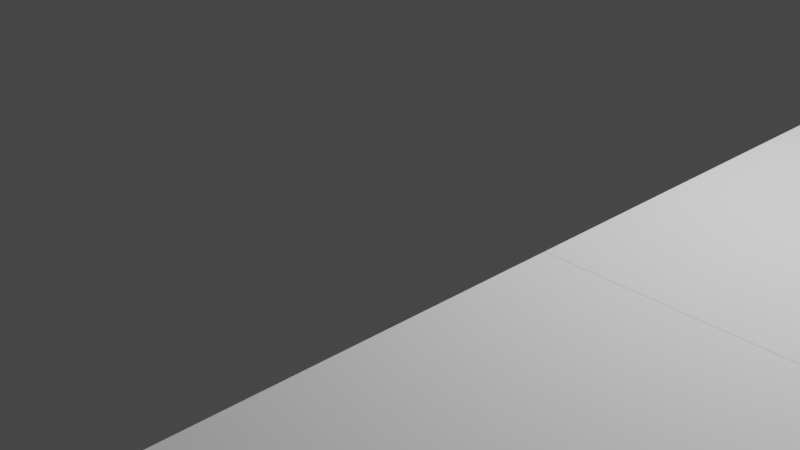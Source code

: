 # Source: slicey.blend  (saved by Blender 2.92.15; exported with 4.5.12 LTS)
import bpy
from mathutils import Matrix  # noqa: F401  (used for matrix-valued properties, if any)

bpy.ops.wm.read_factory_settings(use_empty=True)
scene = bpy.context.scene
scene.name = 'Scene'

# ---- collections
col_collection = bpy.data.collections.new('Collection'); scene.collection.children.link(col_collection)

# ---- world
world_world = bpy.data.worlds.new('World'); scene.world = world_world
world_world.use_nodes = True; world_world.node_tree.nodes.clear()
_N = world_world.node_tree.nodes; _L = world_world.node_tree.links
n0 = _N.new('ShaderNodeOutputWorld'); n0.name = 'World Output'; n0.location = (300, 300)
n1 = _N.new('ShaderNodeBackground'); n1.name = 'Background'; n1.location = (10, 300)
n1.inputs[0].default_value = (0.05088, 0.05088, 0.05088, 1.0)
_L.new(n1.outputs[0], n0.inputs[0])
n0.is_active_output = True
world_world.color = (0.05088, 0.05088, 0.05088)
world_world.use_sun_shadow = False
world_world.sun_shadow_jitter_overblur = 0.0

# ---- cameras
cam_camera = bpy.data.cameras.new('Camera')
cam_camera.clip_end = 100.0
cam_camera.ortho_scale = 7.314

# ---- lights
light_light = bpy.data.lights.new('Light', 'POINT')
light_light.transmission_factor = 0.0
light_light.energy = 1000.0
light_light.shadow_soft_size = 0.1
light_light.shadow_maximum_resolution = 0.006
light_light.use_absolute_resolution = True

# ---- meshes
me_cube_001 = bpy.data.meshes.new('Cube.001')
me_cube_001.from_pydata([(-1.0, -1.0, -1.0), (-1.0, -1.0, 1.0), (-1.0, 1.0, -1.0), (-1.0, 1.0, 1.0), (1.0, -1.0, -1.0), (1.0, -1.0, 1.0), (1.0, 1.0, -1.0), (1.0, 1.0, 1.0)], [], [(0, 1, 3, 2), (2, 3, 7, 6), (6, 7, 5, 4), (4, 5, 1, 0), (2, 6, 4, 0), (7, 3, 1, 5)])
_uv = me_cube_001.uv_layers.new(name='UVMap')
_uv.uv.foreach_set('vector', [0.375, 0.0, 0.625, 0.0, 0.625, 0.25, 0.375, 0.25, 0.375, 0.25, 0.625, 0.25, 0.625, 0.5, 0.375, 0.5, 0.375, 0.5, 0.625, 0.5, 0.625, 0.75, 0.375, 0.75, 0.375, 0.75, 0.625, 0.75, 0.625, 1.0, 0.375, 1.0, 0.125, 0.5, 0.375, 0.5, 0.375, 0.75, 0.125, 0.75, 0.625, 0.5, 0.875, 0.5, 0.875, 0.75, 0.625, 0.75])
me_cube_001.use_remesh_fix_poles = True
me_cube_001.use_remesh_preserve_attributes = False
me_cube_001.use_mirror_vertex_groups = False
me_cube_001.update()

# ---- objects
ob_light = bpy.data.objects.new('Light', light_light)
ob_camera = bpy.data.objects.new('Camera', cam_camera)
ob_cube = bpy.data.objects.new('Cube', me_cube_001)

# ---- transforms, parenting, visibility, modifiers, constraints
ob_light.location = (4.076, 1.005, 5.904)
ob_light.rotation_euler = (0.6503, 0.05522, 1.866)
ob_light.lock_rotations_4d = False
ob_light.empty_display_type = 'ARROWS'
ob_light.color = (0.0, 0.0, 0.0, 0.0)
ob_light.lineart.crease_threshold = 0.0
ob_camera.location = (7.359, -6.926, 4.958)
ob_camera.rotation_euler = (1.109, 0.0, 0.8149)
ob_camera.lock_rotations_4d = False
ob_camera.empty_display_type = 'ARROWS'
ob_camera.color = (0.0, 0.0, 0.0, 0.0)
ob_camera.display_type = 'WIRE'
ob_camera.lineart.crease_threshold = 0.0
ob_cube.location = (4.919, -3.31, -0.7948)
ob_cube.scale = (2.007, 2.007, 2.007)
ob_cube.lineart.crease_threshold = 0.0
_m = ob_cube.modifiers.new('Array', 'ARRAY')
_m.count = 10
_m.relative_offset_displace = (1.001, 0.0, 0.0)
_m = ob_cube.modifiers.new('Array.001', 'ARRAY')
_m.count = 4
_m.relative_offset_displace = (0.0, 1.001, 0.0)
_m = ob_cube.modifiers.new('Array.002', 'ARRAY')
_m.count = 1
_m.relative_offset_displace = (0.0, 0.0, 1.001)

# ---- collection membership
col_collection.objects.link(ob_light)
col_collection.objects.link(ob_camera)
col_collection.objects.link(ob_cube)

# ---- scene / render settings (as saved in the file)
scene.camera = ob_camera
scene.frame_start = 1; scene.frame_end = 250; scene.frame_set(1)
scene.render.engine = 'BLENDER_EEVEE_NEXT'
scene.cycles.use_denoising = False
scene.cycles.samples = 128
scene.cycles.sampling_pattern = 'TABULATED_SOBOL'
scene.cycles.use_adaptive_sampling = False
scene.cycles.use_light_tree = False
scene.view_settings.view_transform = 'Filmic'
bpy.context.view_layer.update()
